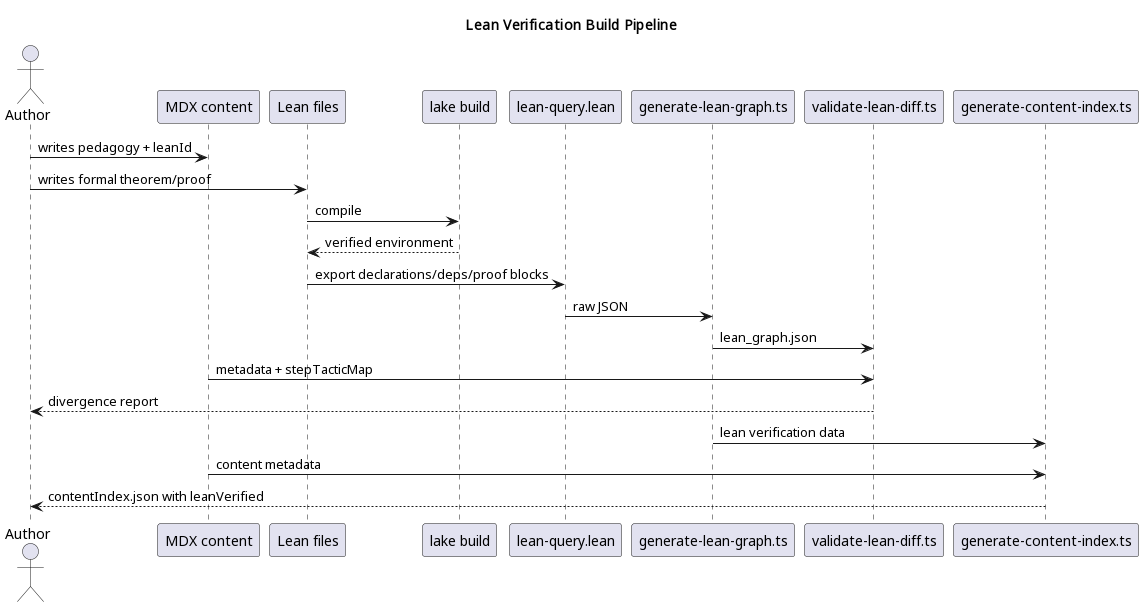

The diagram above was rendered by PlantUML. Its source (embedded in the PNG):
@startuml
title Lean Verification Build Pipeline

actor Author
participant "MDX content" as MDX
participant "Lean files" as Lean
participant "lake build" as Lake
participant "lean-query.lean" as Query
participant "generate-lean-graph.ts" as Graph
participant "validate-lean-diff.ts" as Diff
participant "generate-content-index.ts" as Index

Author -> MDX: writes pedagogy + leanId
Author -> Lean: writes formal theorem/proof
Lean -> Lake: compile
Lake --> Lean: verified environment
Lean -> Query: export declarations/deps/proof blocks
Query -> Graph: raw JSON
Graph -> Diff: lean_graph.json
MDX -> Diff: metadata + stepTacticMap
Diff --> Author: divergence report
Graph -> Index: lean verification data
MDX -> Index: content metadata
Index --> Author: contentIndex.json with leanVerified
@enduml